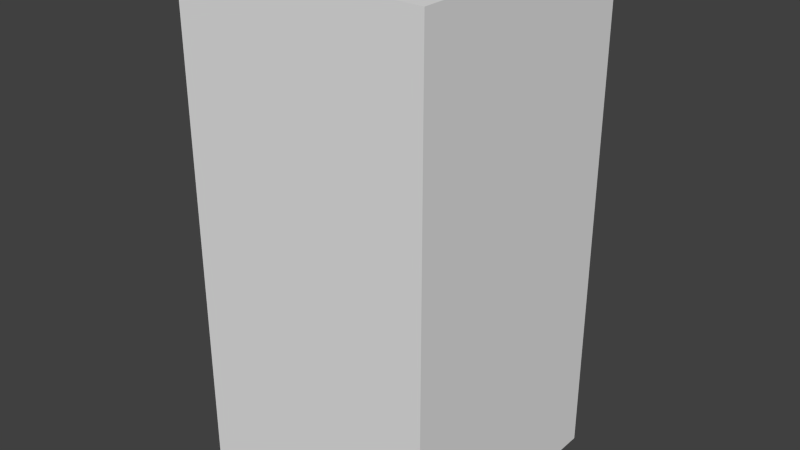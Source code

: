 # Source: blueShieldFour.blend  (saved by Blender 2.68.0; exported with 4.5.12 LTS)
import bpy
from mathutils import Matrix  # noqa: F401  (used for matrix-valued properties, if any)

bpy.ops.wm.read_factory_settings(use_empty=True)
scene = bpy.context.scene
scene.name = 'Scene'

# ---- collections
col_collection_1 = bpy.data.collections.new('Collection 1'); scene.collection.children.link(col_collection_1)

# ---- world
world_world = bpy.data.worlds.new('World'); scene.world = world_world
world_world.color = (0.05088, 0.05088, 0.05088)
world_world.use_sun_shadow = False
world_world.sun_shadow_jitter_overblur = 0.0
world_world.cycles.sampling_method = 'MANUAL'
world_world.cycles.sample_map_resolution = 256

# ---- meshes
me_blueshieldfour = bpy.data.meshes.new('blueShieldFour')
me_blueshieldfour.from_pydata([(-0.5, -0.5, -1.0), (-0.5, 0.5, -1.0), (0.5, 0.5, -1.0), (0.5, -0.5, -1.0), (-0.5, -0.5, 1.0), (-0.5, 0.5, 1.0), (0.5, 0.5, 1.0), (0.5, -0.5, 1.0)], [], [(4, 5, 1, 0), (5, 6, 2, 1), (6, 7, 3, 2), (7, 4, 0, 3), (0, 1, 2, 3), (7, 6, 5, 4)])
me_blueshieldfour.use_remesh_preserve_volume = False
me_blueshieldfour.use_remesh_preserve_attributes = False
me_blueshieldfour.use_mirror_vertex_groups = False
me_blueshieldfour.update()

# ---- objects
ob_blueshieldfour = bpy.data.objects.new('blueShieldFour', me_blueshieldfour)

# ---- transforms, parenting, visibility, modifiers, constraints
ob_blueshieldfour.location = (0.0, 0.0, 0.0)
ob_blueshieldfour.lineart.crease_threshold = 0.0

# ---- collection membership
col_collection_1.objects.link(ob_blueshieldfour)

# ---- scene / render settings (as saved in the file)
scene.frame_start = 1; scene.frame_end = 250; scene.frame_set(1)
scene.render.engine = 'BLENDER_EEVEE_NEXT'
scene.render.image_settings.color_mode = 'RGB'
scene.render.image_settings.compression = 90
scene.render.resolution_percentage = 50
scene.render.dither_intensity = 0.0
scene.cycles.use_denoising = False
scene.cycles.samples = 10
scene.cycles.sampling_pattern = 'TABULATED_SOBOL'
scene.cycles.light_sampling_threshold = 0.0
scene.cycles.use_adaptive_sampling = False
scene.cycles.use_light_tree = False
scene.cycles.blur_glossy = 0.0
scene.cycles.volume_bounces = 1
scene.cycles.pixel_filter_type = 'GAUSSIAN'
scene.cycles.sample_clamp_indirect = 0.0
scene.view_settings.view_transform = 'Standard'
bpy.context.view_layer.update()

# ---- added for rendering (the .blend has no active camera and no usable light): camera, sun
cam_auto = bpy.data.cameras.new('AutoCamera')
cam_auto.lens = 50.0
cam_auto.sensor_width = 36.0
cam_auto.clip_end = 1000.0
ob_auto_camera = bpy.data.objects.new('AutoCamera', cam_auto)
scene.collection.objects.link(ob_auto_camera)
ob_auto_camera.location = (2.26633, -2.71959, 1.81306)
ob_auto_camera.rotation_euler = (1.09748, -7.21219e-08, 0.694738)
scene.camera = ob_auto_camera
light_auto_sun = bpy.data.lights.new('AutoSun', 'SUN')
light_auto_sun.energy = 3.0
light_auto_sun.angle = 0.0523599
ob_auto_sun = bpy.data.objects.new('AutoSun', light_auto_sun)
scene.collection.objects.link(ob_auto_sun)
ob_auto_sun.rotation_euler = (0.872665, 0.174533, 0.523599)
bpy.context.view_layer.update()
